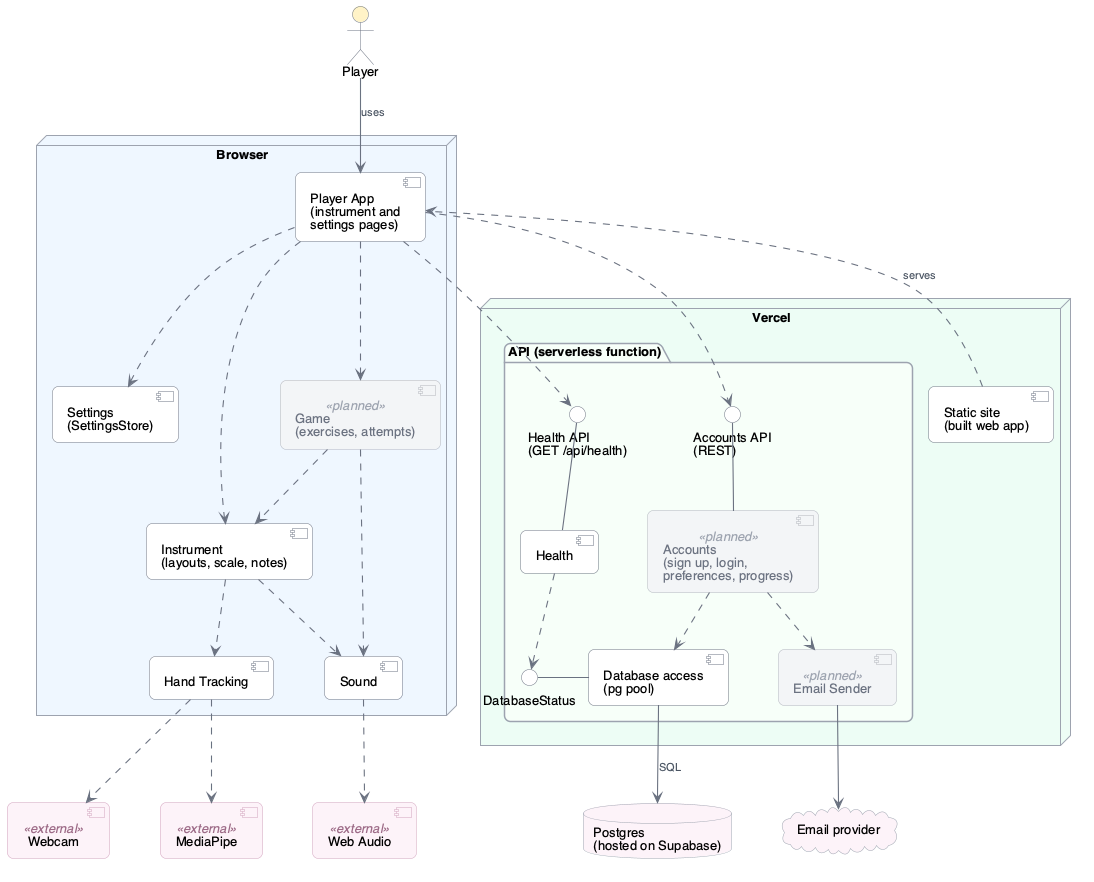

The diagram above was rendered by PlantUML. Its source (embedded in the PNG):
@startuml
' Look: soft colours, rounded corners, curved lines, small grey labels.
skinparam shadowing false
skinparam roundCorner 12
skinparam defaultFontName Helvetica
skinparam defaultFontSize 13
skinparam componentStyle uml2
skinparam ArrowColor #6B7280
skinparam ArrowThickness 1.1
skinparam ArrowFontSize 11
skinparam ArrowFontColor #4B5563
skinparam nodeBorderColor #9CA3AF
skinparam packageBorderColor #9CA3AF
skinparam interfaceBorderColor #6B7280
skinparam interfaceBackgroundColor #FFFFFF
skinparam actorBorderColor #6B7280
skinparam actorBackgroundColor #FEF3C7
skinparam databaseBorderColor #9CA3AF
skinparam cloudBorderColor #9CA3AF
skinparam component {
  BackgroundColor #FFFFFF
  BorderColor #6B7280
}
skinparam component<<planned>> {
  BackgroundColor #F3F4F6
  BorderColor #B0B5BD
  FontColor #6B7280
  StereotypeFontColor #9CA3AF
}
skinparam component<<external>> {
  BackgroundColor #FDF2F8
  BorderColor #D1A3BD
  StereotypeFontColor #9C6B87
}
skinparam nodesep 50
skinparam ranksep 55

actor Player

node "Browser" #EFF6FF {
  component "Player App\n(instrument and\nsettings pages)" as App
  component "Settings\n(SettingsStore)" as Set
  component "Game\n(exercises, attempts)" as Ear <<planned>>
  component "Instrument\n(layouts, scale, notes)" as Instr
  component "Hand Tracking" as Track
  component "Sound" as Sound
}

node "Vercel" #ECFDF5 {
  package "API (serverless function)" #F7FEF9 {
    () "Health API\n(GET /api/health)" as HAPI
    () "Accounts API\n(REST)" as AAPI
    component "Health" as Health
    component "Accounts\n(sign up, login,\npreferences, progress)" as Acc <<planned>>
    () "DatabaseStatus" as DBS
    component "Database access\n(pg pool)" as DBA
    component "Email Sender" as Mail <<planned>>
  }
  component "Static site\n(built web app)" as Site
}

component "Webcam" as Cam <<external>>
component "MediaPipe" as MP <<external>>
component "Web Audio" as WA <<external>>
database "Postgres\n(hosted on Supabase)" as PG #FDF2F8
cloud "Email provider" as SMTP #FDF2F8

Player -down-> App : uses
App .down.> Set
App .down.> Ear
App .down.> Instr
Ear .down.> Instr
Ear .down.> Sound
Instr .down.> Track
Instr .down.> Sound
Track .down.> Cam
Track .down.> MP
Sound .down.> WA

App ..> HAPI
App ..> AAPI
HAPI -down- Health
AAPI -down- Acc
Health .down.> DBS
DBS - DBA
Acc .down.> DBA
Acc .down.> Mail
DBA -down-> PG : SQL
Mail -down-> SMTP
Site .[norank].> App : serves
@enduml